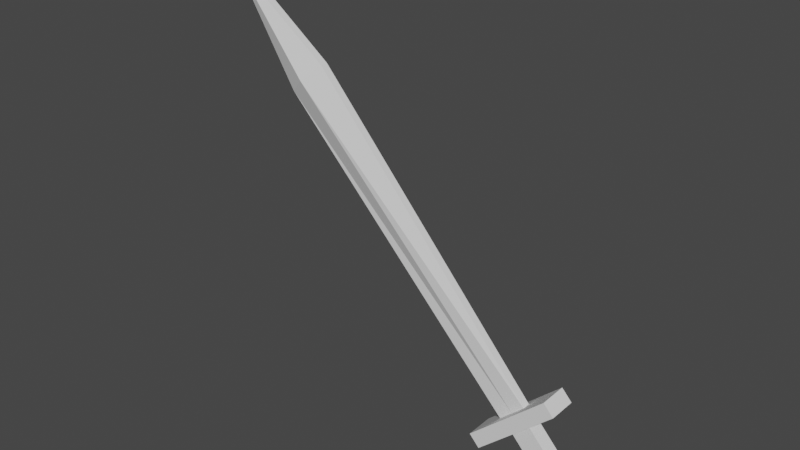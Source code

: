 # Source: longsword.blend  (saved by Blender 2.90.8; exported with 4.5.12 LTS)
import bpy
from mathutils import Matrix  # noqa: F401  (used for matrix-valued properties, if any)

bpy.ops.wm.read_factory_settings(use_empty=True)
scene = bpy.context.scene
scene.name = 'Scene'

# ---- collections
col_collection = bpy.data.collections.new('Collection'); scene.collection.children.link(col_collection)

# ---- world
world_world = bpy.data.worlds.new('World'); scene.world = world_world
world_world.use_nodes = True; world_world.node_tree.nodes.clear()
_N = world_world.node_tree.nodes; _L = world_world.node_tree.links
n0 = _N.new('ShaderNodeOutputWorld'); n0.name = 'World Output'; n0.location = (300, 300)
n1 = _N.new('ShaderNodeBackground'); n1.name = 'Background'; n1.location = (10, 300)
n1.inputs[0].default_value = (0.05088, 0.05088, 0.05088, 1.0)
_L.new(n1.outputs[0], n0.inputs[0])
n0.is_active_output = True
world_world.color = (0.05088, 0.05088, 0.05088)
world_world.use_sun_shadow = False
world_world.sun_shadow_jitter_overblur = 0.0

# ---- meshes
me_cube_059 = bpy.data.meshes.new('Cube.059')
me_cube_059.from_pydata([(-1.0, -1.0, -1.0), (-1.0, -1.0, 1.0), (-1.0, 1.0, -1.0), (-1.0, 1.0, 1.0), (1.0, -1.0, -1.0), (1.0, -1.0, 1.0), (1.0, 1.0, -1.0), (1.0, 1.0, 1.0)], [], [(0, 1, 3, 2), (2, 3, 7, 6), (6, 7, 5, 4), (4, 5, 1, 0), (2, 6, 4, 0), (7, 3, 1, 5)])
_uv = me_cube_059.uv_layers.new(name='UVMap')
_uv.uv.foreach_set('vector', [0.375, 0.0, 0.625, 0.0, 0.625, 0.25, 0.375, 0.25, 0.375, 0.25, 0.625, 0.25, 0.625, 0.5, 0.375, 0.5, 0.375, 0.5, 0.625, 0.5, 0.625, 0.75, 0.375, 0.75, 0.375, 0.75, 0.625, 0.75, 0.625, 1.0, 0.375, 1.0, 0.125, 0.5, 0.375, 0.5, 0.375, 0.75, 0.125, 0.75, 0.625, 0.5, 0.875, 0.5, 0.875, 0.75, 0.625, 0.75])
me_cube_059.use_remesh_fix_poles = True
me_cube_059.use_remesh_preserve_attributes = False
me_cube_059.use_mirror_vertex_groups = False
me_cube_059.update()
me_cube_060 = bpy.data.meshes.new('Cube.060')
me_cube_060.from_pydata([(-1.0, -1.0, -1.0), (-1.0, -1.0, 1.0), (-1.0, 1.0, -1.0), (-1.0, 1.0, 1.0), (1.0, -1.0, -1.0), (1.0, -1.0, 1.0), (1.0, 1.0, -1.0), (1.0, 1.0, 1.0)], [], [(0, 1, 3, 2), (2, 3, 7, 6), (6, 7, 5, 4), (4, 5, 1, 0), (2, 6, 4, 0), (7, 3, 1, 5)])
_uv = me_cube_060.uv_layers.new(name='UVMap')
_uv.uv.foreach_set('vector', [0.375, 0.0, 0.625, 0.0, 0.625, 0.25, 0.375, 0.25, 0.375, 0.25, 0.625, 0.25, 0.625, 0.5, 0.375, 0.5, 0.375, 0.5, 0.625, 0.5, 0.625, 0.75, 0.375, 0.75, 0.375, 0.75, 0.625, 0.75, 0.625, 1.0, 0.375, 1.0, 0.125, 0.5, 0.375, 0.5, 0.375, 0.75, 0.125, 0.75, 0.625, 0.5, 0.875, 0.5, 0.875, 0.75, 0.625, 0.75])
me_cube_060.use_remesh_fix_poles = True
me_cube_060.use_remesh_preserve_attributes = False
me_cube_060.use_mirror_vertex_groups = False
me_cube_060.update()
me_cube_061 = bpy.data.meshes.new('Cube.061')
me_cube_061.from_pydata([(-0.2999, -1.0, 0.887), (-0.004021, -1.0, 2.887), (-0.2999, 1.0, 0.887), (-0.004021, 1.0, 2.887), (0.2999, -1.0, 0.887), (0.004021, -1.0, 2.887), (0.2999, 1.0, 0.887), (0.004021, 1.0, 2.887), (-0.4413, -1.0, 2.366), (-0.4413, 1.0, 2.366), (0.4414, 1.0, 2.366), (0.4414, -1.0, 2.366), (-0.0002794, -1.0, 2.887), (0.0001668, -3.371, 2.366), (0.0008873, -1.0, 0.887)], [], [(8, 1, 3, 9), (9, 3, 7, 10), (10, 7, 5, 11), (7, 3, 1, 12, 5), (2, 9, 10, 6), (0, 8, 9, 2), (4, 14, 0, 2, 6), (8, 13, 12, 1), (8, 0, 14, 13), (10, 11, 4, 6), (12, 13, 11, 5), (13, 14, 4, 11)])
_uv = me_cube_061.uv_layers.new(name='UVMap')
_uv.uv.foreach_set('vector', [0.5599, 0.0, 0.625, 0.0, 0.625, 0.25, 0.5599, 0.25, 0.5599, 0.25, 0.625, 0.25, 0.625, 0.5, 0.5599, 0.5, 0.5599, 0.5, 0.625, 0.5, 0.625, 0.75, 0.5599, 0.75, 0.625, 0.5, 0.875, 0.5, 0.875, 0.75, 0.7587, 0.75, 0.625, 0.75, 0.375, 0.25, 0.5599, 0.25, 0.5599, 0.5, 0.375, 0.5, 0.375, 0.0, 0.5599, 0.0, 0.5599, 0.25, 0.375, 0.25, 0.0, 0.0, 0.1869, 0.0, 0.375, 0.0, 0.375, 0.25, 0.375, 0.5, 0.5599, 0.0, 0.5599, 0.3751, 0.7587, 0.75, 0.875, 0.75, 0.5599, 0.0, 0.375, 0.0, 0.1869, 0.0, 0.5599, 0.3751, 0.5599, 0.5, 0.5599, 0.75, 0.0, 0.0, 0.375, 0.5, 0.7587, 0.75, 0.5599, 0.3751, 0.5599, 0.75, 0.625, 0.75, 0.5599, 0.3751, 0.1869, 0.0, 0.0, 0.0, 0.5599, 0.75])
me_cube_061.use_remesh_fix_poles = True
me_cube_061.use_remesh_preserve_attributes = False
me_cube_061.use_mirror_vertex_groups = False
me_cube_061.update()

# ---- objects
ob_cube_033 = bpy.data.objects.new('Cube.033', me_cube_059)
ob_cube_040 = bpy.data.objects.new('Cube.040', me_cube_060)
ob_cube_041 = bpy.data.objects.new('Cube.041', me_cube_061)

# ---- transforms, parenting, visibility, modifiers, constraints
ob_cube_033.location = (-3.495, -0.1865, 2.135)
ob_cube_033.rotation_euler = (0.0, -0.745, 0.0)
ob_cube_033.scale = (0.02453, 0.01567, 0.09582)
ob_cube_033.lineart.crease_threshold = 0.0
ob_cube_040.location = (-3.566, -0.1889, 2.212)
ob_cube_040.rotation_euler = (0.0, -0.745, 0.0)
ob_cube_040.scale = (-0.1098, 0.03131, 0.01629)
ob_cube_040.lineart.crease_threshold = 0.0
ob_cube_041.location = (-3.256, -0.1885, 1.874)
ob_cube_041.rotation_euler = (0.0, -0.745, 0.0)
ob_cube_041.scale = (0.1178, 0.008127, 0.5196)
ob_cube_041.lineart.crease_threshold = 0.0

# ---- collection membership
col_collection.objects.link(ob_cube_033)
col_collection.objects.link(ob_cube_040)
col_collection.objects.link(ob_cube_041)

# ---- scene / render settings (as saved in the file)
scene.frame_start = 1; scene.frame_end = 250; scene.frame_set(1)
scene.render.engine = 'BLENDER_EEVEE_NEXT'
scene.cycles.use_denoising = False
scene.cycles.samples = 128
scene.cycles.sampling_pattern = 'TABULATED_SOBOL'
scene.cycles.use_adaptive_sampling = False
scene.cycles.use_light_tree = False
scene.view_settings.view_transform = 'Filmic'
bpy.context.view_layer.update()

# ---- added for rendering (the .blend has no active camera and no usable light): camera, sun
cam_auto = bpy.data.cameras.new('AutoCamera')
cam_auto.lens = 50.0
cam_auto.sensor_width = 36.0
cam_auto.clip_end = 1000.0
ob_auto_camera = bpy.data.objects.new('AutoCamera', cam_auto)
scene.collection.objects.link(ob_auto_camera)
ob_auto_camera.location = (-2.64095, -1.65397, 3.50635)
ob_auto_camera.rotation_euler = (1.09748, -7.21219e-08, 0.694738)
scene.camera = ob_auto_camera
light_auto_sun = bpy.data.lights.new('AutoSun', 'SUN')
light_auto_sun.energy = 3.0
light_auto_sun.angle = 0.0523599
ob_auto_sun = bpy.data.objects.new('AutoSun', light_auto_sun)
scene.collection.objects.link(ob_auto_sun)
ob_auto_sun.rotation_euler = (0.872665, 0.174533, 0.523599)
bpy.context.view_layer.update()
